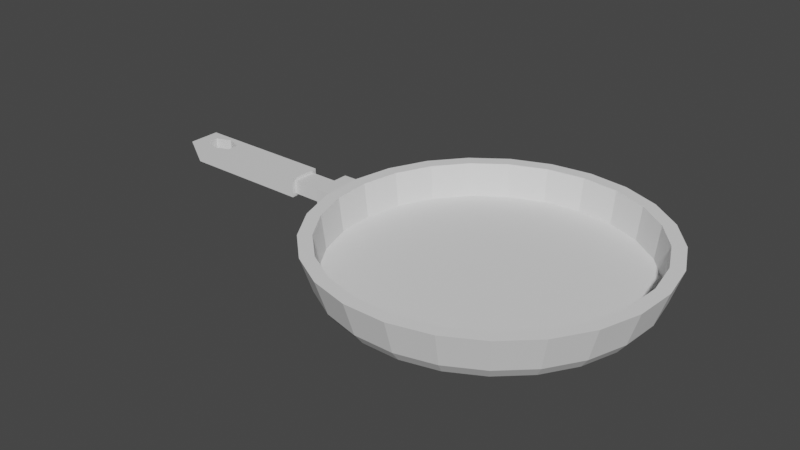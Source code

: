 # Source: pan.blend  (saved by Blender 2.80.75; exported with 4.5.12 LTS)
import bpy
from mathutils import Matrix  # noqa: F401  (used for matrix-valued properties, if any)

bpy.ops.wm.read_factory_settings(use_empty=True)
scene = bpy.context.scene
scene.name = 'Scene'

# ---- collections
col_collection = bpy.data.collections.new('Collection'); scene.collection.children.link(col_collection)

# ---- materials (node trees are filled in below, after node groups)
mat_material_001 = bpy.data.materials.new('Material.001')
mat_material_001.use_transparent_shadow = False
mat_material_002 = bpy.data.materials.new('Material.002')
mat_material_002.use_transparent_shadow = False

# ---- material node trees
mat_material_001.use_nodes = True; mat_material_001.node_tree.nodes.clear()
_N = mat_material_001.node_tree.nodes; _L = mat_material_001.node_tree.links
n0 = _N.new('ShaderNodeOutputMaterial'); n0.name = 'Material Output'; n0.location = (300, 300)
n1 = _N.new('ShaderNodeBsdfPrincipled'); n1.name = 'Principled BSDF'; n1.location = (10, 300)
n1.distribution = 'GGX'
n1.subsurface_method = 'BURLEY'
n1.inputs[3].default_value = 1.45
n1.inputs[27].default_value = (0.0, 0.0, 0.0, 1.0)
n1.inputs[28].default_value = 1.0
_L.new(n1.outputs[0], n0.inputs[0])
n0.is_active_output = True
mat_material_002.use_nodes = True; mat_material_002.node_tree.nodes.clear()
_N = mat_material_002.node_tree.nodes; _L = mat_material_002.node_tree.links
n0 = _N.new('ShaderNodeOutputMaterial'); n0.name = 'Material Output'; n0.location = (300, 300)
n1 = _N.new('ShaderNodeBsdfPrincipled'); n1.name = 'Principled BSDF'; n1.location = (10, 300)
n1.distribution = 'GGX'
n1.subsurface_method = 'BURLEY'
n1.inputs[3].default_value = 1.45
n1.inputs[27].default_value = (0.0, 0.0, 0.0, 1.0)
n1.inputs[28].default_value = 1.0
_L.new(n1.outputs[0], n0.inputs[0])
n0.is_active_output = True

# ---- world
world_world = bpy.data.worlds.new('World'); scene.world = world_world
world_world.use_nodes = True; world_world.node_tree.nodes.clear()
_N = world_world.node_tree.nodes; _L = world_world.node_tree.links
n0 = _N.new('ShaderNodeOutputWorld'); n0.name = 'World Output'; n0.location = (300, 300)
n1 = _N.new('ShaderNodeBackground'); n1.name = 'Background'; n1.location = (10, 300)
n1.inputs[0].default_value = (0.05088, 0.05088, 0.05088, 1.0)
_L.new(n1.outputs[0], n0.inputs[0])
n0.is_active_output = True
world_world.color = (0.05088, 0.05088, 0.05088)
world_world.use_sun_shadow = False
world_world.sun_shadow_jitter_overblur = 0.0

# ---- meshes
me_cylinder = bpy.data.meshes.new('Cylinder')
me_cylinder.from_pydata([(1.446e-09, 0.9515, 0.01902), (0.0, 1.0, 0.1101), (0.2366, 0.9216, 0.01902), (0.2487, 0.9686, 0.1101), (0.4584, 0.8338, 0.01902), (0.4818, 0.8763, 0.1101), (0.6513, 0.6936, 0.01902), (0.6845, 0.729, 0.1101), (0.8034, 0.5098, 0.01902), (0.8443, 0.5358, 0.1101), (0.9049, 0.294, 0.01902), (0.9511, 0.309, 0.1101), (0.9496, 0.05974, 0.01902), (0.998, 0.06279, 0.1101), (0.9346, -0.1783, 0.01902), (0.9823, -0.1874, 0.1101), (0.8609, -0.4051, 0.01902), (0.9048, -0.4258, 0.1101), (0.7331, -0.6065, 0.01902), (0.7705, -0.6374, 0.1101), (0.5593, -0.7698, 0.01902), (0.5878, -0.809, 0.1101), (0.3503, -0.8847, 0.01902), (0.3681, -0.9298, 0.1101), (0.1193, -0.944, 0.01902), (0.1253, -0.9921, 0.1101), (-0.1193, -0.944, 0.01902), (-0.1253, -0.9921, 0.1101), (-0.3503, -0.8847, 0.01902), (-0.3681, -0.9298, 0.1101), (-0.5593, -0.7698, 0.01902), (-0.5878, -0.809, 0.1101), (-0.7331, -0.6065, 0.01902), (-0.7705, -0.6374, 0.1101), (-0.8609, -0.4051, 0.01902), (-0.9048, -0.4258, 0.1101), (-0.9346, -0.1783, 0.01902), (-0.9823, -0.1874, 0.1101), (-0.9496, 0.05974, 0.01902), (-0.998, 0.06279, 0.1101), (-0.9049, 0.294, 0.01902), (-0.9511, 0.309, 0.1101), (-0.8034, 0.5098, 0.01902), (-0.8443, 0.5358, 0.1101), (-0.6513, 0.6936, 0.01902), (-0.6845, 0.729, 0.1101), (-0.4584, 0.8338, 0.01902), (-0.4818, 0.8763, 0.1101), (-0.2366, 0.9216, 0.01902), (-0.2487, 0.9686, 0.1101), (-1.107e-08, 0.9856, 0.03601), (0.2451, 0.9547, 0.03601), (0.2592, 1.01, 0.1101), (-1.189e-08, 1.042, 0.1101), (0.4748, 0.8637, 0.03601), (0.5022, 0.9134, 0.1101), (0.6747, 0.7185, 0.03601), (0.7136, 0.7599, 0.1101), (0.8322, 0.5281, 0.03601), (0.8801, 0.5585, 0.1101), (0.9374, 0.3046, 0.03601), (0.9914, 0.3221, 0.1101), (0.9837, 0.06189, 0.03601), (1.04, 0.06545, 0.1101), (0.9682, -0.1847, 0.03601), (1.024, -0.1953, 0.1101), (0.8918, -0.4197, 0.03601), (0.9432, -0.4438, 0.1101), (0.7594, -0.6283, 0.03601), (0.8032, -0.6644, 0.1101), (0.5793, -0.7974, 0.03601), (0.6127, -0.8433, 0.1101), (0.3628, -0.9164, 0.03601), (0.3837, -0.9692, 0.1101), (0.1235, -0.9779, 0.03601), (0.1306, -1.034, 0.1101), (-0.1235, -0.9779, 0.03601), (-0.1306, -1.034, 0.1101), (-0.3628, -0.9164, 0.03601), (-0.3837, -0.9692, 0.1101), (-0.5793, -0.7974, 0.03601), (-0.6127, -0.8433, 0.1101), (-0.7594, -0.6283, 0.03601), (-0.8032, -0.6644, 0.1101), (-0.8918, -0.4197, 0.03601), (-0.9432, -0.4438, 0.1101), (-0.9682, -0.1847, 0.03601), (-1.024, -0.1953, 0.1101), (-0.9837, 0.06189, 0.03601), (-1.04, 0.06545, 0.1101), (-0.9374, 0.3046, 0.03601), (-0.9914, 0.3221, 0.1101), (-0.8322, 0.5281, 0.03601), (-0.8801, 0.5585, 0.1101), (-0.6747, 0.7185, 0.03601), (-0.7136, 0.7599, 0.1101), (-0.4748, 0.8637, 0.03601), (-0.5022, 0.9134, 0.1101), (-0.2451, 0.9547, 0.03601), (-0.2592, 1.01, 0.1101), (0.2554, 0.9946, 0.3347), (4.221e-10, 1.027, 0.3347), (0.4947, 0.8998, 0.3347), (0.7029, 0.7486, 0.3347), (-1.009, -0.1924, 0.3347), (-1.096, -0.2091, 0.3347), (0.867, 0.5502, 0.3347), (0.7912, -0.6545, 0.3347), (0.8599, -0.7114, 0.3347), (0.9766, 0.3173, 0.3347), (1.025, 0.06448, 0.3347), (1.009, -0.1924, 0.3347), (0.9291, -0.4372, 0.3347), (-0.9423, 0.598, 0.3347), (-0.867, 0.5502, 0.3347), (0.6036, -0.8308, 0.3347), (-0.7029, 0.7486, 0.3347), (-0.764, 0.8135, 0.3347), (0.378, -0.9548, 0.3347), (0.1399, -1.107, 0.3347), (0.1287, -1.019, 0.3347), (-0.1287, -1.019, 0.3347), (-0.1399, -1.107, 0.3347), (0.764, 0.8135, 0.3347), (-0.378, -0.9548, 0.3347), (0.9423, 0.598, 0.3347), (-0.6036, -0.8308, 0.3347), (-0.7912, -0.6545, 0.3347), (-0.9291, -0.4372, 0.3347), (-1.025, 0.06448, 0.3347), (-0.9766, 0.3173, 0.3347), (-0.8599, -0.7114, 0.3347), (-1.01, -0.4752, 0.3347), (-0.4947, 0.8999, 0.3347), (1.096, -0.2091, 0.3347), (-0.2554, 0.9946, 0.3347), (1.01, -0.4752, 0.3347), (0.2775, 1.081, 0.3347), (-1.326e-08, 1.116, 0.3347), (0.5376, 0.978, 0.3347), (1.061, 0.3449, 0.3347), (1.114, 0.07008, 0.3347), (0.656, -0.9029, 0.3347), (0.4108, -1.038, 0.3347), (-0.4108, -1.038, 0.3347), (-0.656, -0.9029, 0.3347), (-1.114, 0.07008, 0.3347), (-1.061, 0.3449, 0.3347), (-0.5376, 0.978, 0.3347), (-0.2775, 1.081, 0.3347)], [], [(12, 10, 60, 62), (57, 55, 139, 123), (37, 39, 129, 104), (38, 36, 86, 88), (20, 18, 68, 70), (19, 21, 115, 107), (53, 99, 149, 138), (83, 81, 145, 131), (65, 63, 141, 134), (2, 0, 50, 51), (46, 44, 94, 96), (28, 26, 76, 78), (10, 8, 58, 60), (1, 3, 100, 101), (45, 47, 133, 116), (36, 34, 84, 86), (18, 16, 66, 68), (27, 29, 124, 121), (9, 11, 109, 106), (91, 89, 146, 147), (44, 42, 92, 94), (26, 24, 74, 76), (8, 6, 56, 58), (3, 1, 49, 47, 45, 43, 41, 39, 37, 35, 33, 31, 29, 27, 25, 23, 21, 19, 17, 15, 13, 11, 9, 7, 5), (73, 71, 142, 143), (55, 52, 137, 139), (0, 2, 4, 6, 8, 10, 12, 14, 16, 18, 20, 22, 24, 26, 28, 30, 32, 34, 36, 38, 40, 42, 44, 46, 48), (50, 53, 52, 51), (51, 52, 55, 54), (54, 55, 57, 56), (56, 57, 59, 58), (58, 59, 61, 60), (60, 61, 63, 62), (62, 63, 65, 64), (64, 65, 67, 66), (66, 67, 69, 68), (68, 69, 71, 70), (70, 71, 73, 72), (72, 73, 75, 74), (74, 75, 77, 76), (76, 77, 79, 78), (78, 79, 81, 80), (80, 81, 83, 82), (82, 83, 85, 84), (84, 85, 87, 86), (86, 87, 89, 88), (88, 89, 91, 90), (90, 91, 93, 92), (92, 93, 95, 94), (94, 95, 97, 96), (96, 97, 99, 98), (98, 99, 53, 50), (30, 28, 78, 80), (48, 46, 96, 98), (35, 37, 104, 128), (17, 19, 107, 112), (99, 97, 148, 149), (4, 2, 51, 54), (22, 20, 70, 72), (40, 38, 88, 90), (81, 79, 144, 145), (63, 61, 140, 141), (43, 45, 116, 114), (14, 12, 62, 64), (32, 30, 80, 82), (0, 48, 98, 50), (25, 27, 121, 120), (7, 9, 106, 103), (89, 87, 105, 146), (6, 4, 54, 56), (24, 22, 72, 74), (42, 40, 90, 92), (71, 69, 108, 142), (33, 35, 128, 127), (15, 17, 112, 111), (16, 14, 64, 66), (34, 32, 82, 84), (104, 129, 146, 105), (107, 115, 142, 108), (101, 100, 137, 138), (116, 133, 148, 117), (121, 124, 144, 122), (106, 109, 140, 125), (128, 104, 105, 132), (112, 107, 108, 136), (114, 116, 117, 113), (120, 121, 122, 119), (103, 106, 125, 123), (127, 128, 132, 131), (111, 112, 136, 134), (109, 110, 141, 140), (124, 126, 145, 144), (133, 135, 149, 148), (100, 102, 139, 137), (115, 118, 143, 142), (129, 130, 147, 146), (110, 111, 134, 141), (126, 127, 131, 145), (135, 101, 138, 149), (102, 103, 123, 139), (118, 120, 119, 143), (130, 114, 113, 147), (75, 73, 143, 119), (93, 91, 147, 113), (11, 13, 110, 109), (29, 31, 126, 124), (47, 49, 135, 133), (67, 65, 134, 136), (85, 83, 131, 132), (3, 5, 102, 100), (21, 23, 118, 115), (39, 41, 130, 129), (59, 57, 123, 125), (77, 75, 119, 122), (95, 93, 113, 117), (13, 15, 111, 110), (31, 33, 127, 126), (49, 1, 101, 135), (69, 67, 136, 108), (87, 85, 132, 105), (5, 7, 103, 102), (23, 25, 120, 118), (41, 43, 114, 130), (61, 59, 125, 140), (79, 77, 122, 144), (97, 95, 117, 148), (52, 53, 138, 137)])
_uv = me_cylinder.uv_layers.new(name='UVMap')
_uv.uv.foreach_set('vector', [0.9895, 0.2651, 0.9783, 0.3242, 0.9783, 0.3242, 0.9895, 0.2651, 0.88, 1.0, 0.92, 1.0, 0.92, 1.0, 0.88, 1.0, 0.01425, 0.205, 0.01047, 0.2651, 0.01047, 0.2651, 0.01425, 0.205, 0.5105, 0.2651, 0.5143, 0.205, 0.5143, 0.205, 0.5105, 0.2651, 0.8911, 0.05584, 0.9349, 0.09702, 0.9349, 0.09702, 0.8911, 0.05584, 0.4349, 0.09702, 0.3911, 0.05584, 0.3911, 0.05584, 0.4349, 0.09702, -1.788e-07, 1.0, 0.04, 1.0, 0.04, 1.0, -1.788e-07, 1.0, 0.36, 1.0, 0.4, 1.0, 0.4, 1.0, 0.36, 1.0, 0.72, 1.0, 0.76, 1.0, 0.76, 1.0, 0.72, 1.0, 0.8097, 0.4825, 0.75, 0.49, 0.75, 0.49, 0.8097, 0.4825, 0.6344, 0.4603, 0.5857, 0.425, 0.5857, 0.425, 0.6344, 0.4603, 0.6616, 0.02685, 0.7199, 0.01189, 0.7199, 0.01189, 0.6616, 0.02685, 0.9783, 0.3242, 0.9526, 0.3786, 0.9526, 0.3786, 0.9783, 0.3242, 0.25, 0.49, 0.3097, 0.4825, 0.3097, 0.4825, 0.25, 0.49, 0.08571, 0.425, 0.1344, 0.4603, 0.1344, 0.4603, 0.08571, 0.425, 0.5143, 0.205, 0.5328, 0.1478, 0.5328, 0.1478, 0.5143, 0.205, 0.9349, 0.09702, 0.9672, 0.1478, 0.9672, 0.1478, 0.9349, 0.09702, 0.2199, 0.01189, 0.1616, 0.02685, 0.1616, 0.02685, 0.2199, 0.01189, 0.4526, 0.3786, 0.4783, 0.3242, 0.4783, 0.3242, 0.4526, 0.3786, 0.2, 1.0, 0.24, 1.0, 0.24, 1.0, 0.2, 1.0, 0.5857, 0.425, 0.5474, 0.3786, 0.5474, 0.3786, 0.5857, 0.425, 0.7199, 0.01189, 0.7801, 0.01189, 0.7801, 0.01189, 0.7199, 0.01189, 0.9526, 0.3786, 0.9143, 0.425, 0.9143, 0.425, 0.9526, 0.3786, 0.3097, 0.4825, 0.25, 0.49, 0.1903, 0.4825, 0.1344, 0.4603, 0.08571, 0.425, 0.04736, 0.3786, 0.02175, 0.3242, 0.01047, 0.2651, 0.01425, 0.205, 0.03284, 0.1478, 0.06508, 0.09702, 0.1089, 0.05584, 0.1616, 0.02685, 0.2199, 0.01189, 0.2801, 0.01189, 0.3383, 0.02685, 0.3911, 0.05584, 0.4349, 0.09702, 0.4672, 0.1478, 0.4857, 0.205, 0.4895, 0.2651, 0.4783, 0.3242, 0.4526, 0.3786, 0.4143, 0.425, 0.3656, 0.4603, 0.56, 1.0, 0.6, 1.0, 0.6, 1.0, 0.56, 1.0, 0.92, 1.0, 0.96, 1.0, 0.96, 1.0, 0.92, 1.0, 0.75, 0.49, 0.8097, 0.4825, 0.8656, 0.4603, 0.9143, 0.425, 0.9526, 0.3786, 0.9783, 0.3242, 0.9895, 0.2651, 0.9857, 0.205, 0.9672, 0.1478, 0.9349, 0.09702, 0.8911, 0.05584, 0.8383, 0.02685, 0.7801, 0.01189, 0.7199, 0.01189, 0.6616, 0.02685, 0.6089, 0.05584, 0.5651, 0.09702, 0.5328, 0.1478, 0.5143, 0.205, 0.5105, 0.2651, 0.5217, 0.3242, 0.5474, 0.3786, 0.5857, 0.425, 0.6344, 0.4603, 0.6903, 0.4825, 1.0, 0.5, 1.0, 1.0, 0.96, 1.0, 0.96, 0.5, 0.96, 0.5, 0.96, 1.0, 0.92, 1.0, 0.92, 0.5, 0.92, 0.5, 0.92, 1.0, 0.88, 1.0, 0.88, 0.5, 0.88, 0.5, 0.88, 1.0, 0.84, 1.0, 0.84, 0.5, 0.84, 0.5, 0.84, 1.0, 0.8, 1.0, 0.8, 0.5, 0.8, 0.5, 0.8, 1.0, 0.76, 1.0, 0.76, 0.5, 0.76, 0.5, 0.76, 1.0, 0.72, 1.0, 0.72, 0.5, 0.72, 0.5, 0.72, 1.0, 0.68, 1.0, 0.68, 0.5, 0.68, 0.5, 0.68, 1.0, 0.64, 1.0, 0.64, 0.5, 0.64, 0.5, 0.64, 1.0, 0.6, 1.0, 0.6, 0.5, 0.6, 0.5, 0.6, 1.0, 0.56, 1.0, 0.56, 0.5, 0.56, 0.5, 0.56, 1.0, 0.52, 1.0, 0.52, 0.5, 0.52, 0.5, 0.52, 1.0, 0.48, 1.0, 0.48, 0.5, 0.48, 0.5, 0.48, 1.0, 0.44, 1.0, 0.44, 0.5, 0.44, 0.5, 0.44, 1.0, 0.4, 1.0, 0.4, 0.5, 0.4, 0.5, 0.4, 1.0, 0.36, 1.0, 0.36, 0.5, 0.36, 0.5, 0.36, 1.0, 0.32, 1.0, 0.32, 0.5, 0.32, 0.5, 0.32, 1.0, 0.28, 1.0, 0.28, 0.5, 0.28, 0.5, 0.28, 1.0, 0.24, 1.0, 0.24, 0.5, 0.24, 0.5, 0.24, 1.0, 0.2, 1.0, 0.2, 0.5, 0.2, 0.5, 0.2, 1.0, 0.16, 1.0, 0.16, 0.5, 0.16, 0.5, 0.16, 1.0, 0.12, 1.0, 0.12, 0.5, 0.12, 0.5, 0.12, 1.0, 0.08, 1.0, 0.08, 0.5, 0.08, 0.5, 0.08, 1.0, 0.04, 1.0, 0.04, 0.5, 0.04, 0.5, 0.04, 1.0, -1.788e-07, 1.0, -1.788e-07, 0.5, 0.6089, 0.05584, 0.6616, 0.02685, 0.6616, 0.02685, 0.6089, 0.05584, 0.6903, 0.4825, 0.6344, 0.4603, 0.6344, 0.4603, 0.6903, 0.4825, 0.03284, 0.1478, 0.01425, 0.205, 0.01425, 0.205, 0.03284, 0.1478, 0.4672, 0.1478, 0.4349, 0.09702, 0.4349, 0.09702, 0.4672, 0.1478, 0.04, 1.0, 0.08, 1.0, 0.08, 1.0, 0.04, 1.0, 0.8656, 0.4603, 0.8097, 0.4825, 0.8097, 0.4825, 0.8656, 0.4603, 0.8383, 0.02685, 0.8911, 0.05584, 0.8911, 0.05584, 0.8383, 0.02685, 0.5217, 0.3242, 0.5105, 0.2651, 0.5105, 0.2651, 0.5217, 0.3242, 0.4, 1.0, 0.44, 1.0, 0.44, 1.0, 0.4, 1.0, 0.76, 1.0, 0.8, 1.0, 0.8, 1.0, 0.76, 1.0, 0.04736, 0.3786, 0.08571, 0.425, 0.08571, 0.425, 0.04736, 0.3786, 0.9857, 0.205, 0.9895, 0.2651, 0.9895, 0.2651, 0.9857, 0.205, 0.5651, 0.09702, 0.6089, 0.05584, 0.6089, 0.05584, 0.5651, 0.09702, 0.75, 0.49, 0.6903, 0.4825, 0.6903, 0.4825, 0.75, 0.49, 0.2801, 0.01189, 0.2199, 0.01189, 0.2199, 0.01189, 0.2801, 0.01189, 0.4143, 0.425, 0.4526, 0.3786, 0.4526, 0.3786, 0.4143, 0.425, 0.24, 1.0, 0.28, 1.0, 0.28, 1.0, 0.24, 1.0, 0.9143, 0.425, 0.8656, 0.4603, 0.8656, 0.4603, 0.9143, 0.425, 0.7801, 0.01189, 0.8383, 0.02685, 0.8383, 0.02685, 0.7801, 0.01189, 0.5474, 0.3786, 0.5217, 0.3242, 0.5217, 0.3242, 0.5474, 0.3786, 0.6, 1.0, 0.64, 1.0, 0.64, 1.0, 0.6, 1.0, 0.06508, 0.09702, 0.03284, 0.1478, 0.03284, 0.1478, 0.06508, 0.09702, 0.4857, 0.205, 0.4672, 0.1478, 0.4672, 0.1478, 0.4857, 0.205, 0.9672, 0.1478, 0.9857, 0.205, 0.9857, 0.205, 0.9672, 0.1478, 0.5328, 0.1478, 0.5651, 0.09702, 0.5651, 0.09702, 0.5328, 0.1478, 0.01425, 0.205, 0.01047, 0.2651, 0.01047, 0.2651, 0.01425, 0.205, 0.4349, 0.09702, 0.3911, 0.05584, 0.3911, 0.05584, 0.4349, 0.09702, 0.25, 0.49, 0.3097, 0.4825, 0.3097, 0.4825, 0.25, 0.49, 0.08571, 0.425, 0.1344, 0.4603, 0.1344, 0.4603, 0.08571, 0.425, 0.2199, 0.01189, 0.1616, 0.02685, 0.1616, 0.02685, 0.2199, 0.01189, 0.4526, 0.3786, 0.4783, 0.3242, 0.4783, 0.3242, 0.4526, 0.3786, 0.03284, 0.1478, 0.01425, 0.205, 0.01425, 0.205, 0.03284, 0.1478, 0.4672, 0.1478, 0.4349, 0.09702, 0.4349, 0.09702, 0.4672, 0.1478, 0.04736, 0.3786, 0.08571, 0.425, 0.08571, 0.425, 0.04736, 0.3786, 0.2801, 0.01189, 0.2199, 0.01189, 0.2199, 0.01189, 0.2801, 0.01189, 0.4143, 0.425, 0.4526, 0.3786, 0.4526, 0.3786, 0.4143, 0.425, 0.06508, 0.09702, 0.03284, 0.1478, 0.03284, 0.1478, 0.06508, 0.09702, 0.4857, 0.205, 0.4672, 0.1478, 0.4672, 0.1478, 0.4857, 0.205, 0.4783, 0.3242, 0.4895, 0.2651, 0.4895, 0.2651, 0.4783, 0.3242, 0.1616, 0.02685, 0.1089, 0.05584, 0.1089, 0.05584, 0.1616, 0.02685, 0.1344, 0.4603, 0.1903, 0.4825, 0.1903, 0.4825, 0.1344, 0.4603, 0.3097, 0.4825, 0.3656, 0.4603, 0.3656, 0.4603, 0.3097, 0.4825, 0.3911, 0.05584, 0.3383, 0.02685, 0.3383, 0.02685, 0.3911, 0.05584, 0.01047, 0.2651, 0.02175, 0.3242, 0.02175, 0.3242, 0.01047, 0.2651, 0.4895, 0.2651, 0.4857, 0.205, 0.4857, 0.205, 0.4895, 0.2651, 0.1089, 0.05584, 0.06508, 0.09702, 0.06508, 0.09702, 0.1089, 0.05584, 0.1903, 0.4825, 0.25, 0.49, 0.25, 0.49, 0.1903, 0.4825, 0.3656, 0.4603, 0.4143, 0.425, 0.4143, 0.425, 0.3656, 0.4603, 0.3383, 0.02685, 0.2801, 0.01189, 0.2801, 0.01189, 0.3383, 0.02685, 0.02175, 0.3242, 0.04736, 0.3786, 0.04736, 0.3786, 0.02175, 0.3242, 0.52, 1.0, 0.56, 1.0, 0.56, 1.0, 0.52, 1.0, 0.16, 1.0, 0.2, 1.0, 0.2, 1.0, 0.16, 1.0, 0.4783, 0.3242, 0.4895, 0.2651, 0.4895, 0.2651, 0.4783, 0.3242, 0.1616, 0.02685, 0.1089, 0.05584, 0.1089, 0.05584, 0.1616, 0.02685, 0.1344, 0.4603, 0.1903, 0.4825, 0.1903, 0.4825, 0.1344, 0.4603, 0.68, 1.0, 0.72, 1.0, 0.72, 1.0, 0.68, 1.0, 0.32, 1.0, 0.36, 1.0, 0.36, 1.0, 0.32, 1.0, 0.3097, 0.4825, 0.3656, 0.4603, 0.3656, 0.4603, 0.3097, 0.4825, 0.3911, 0.05584, 0.3383, 0.02685, 0.3383, 0.02685, 0.3911, 0.05584, 0.01047, 0.2651, 0.02175, 0.3242, 0.02175, 0.3242, 0.01047, 0.2651, 0.84, 1.0, 0.88, 1.0, 0.88, 1.0, 0.84, 1.0, 0.48, 1.0, 0.52, 1.0, 0.52, 1.0, 0.48, 1.0, 0.12, 1.0, 0.16, 1.0, 0.16, 1.0, 0.12, 1.0, 0.4895, 0.2651, 0.4857, 0.205, 0.4857, 0.205, 0.4895, 0.2651, 0.1089, 0.05584, 0.06508, 0.09702, 0.06508, 0.09702, 0.1089, 0.05584, 0.1903, 0.4825, 0.25, 0.49, 0.25, 0.49, 0.1903, 0.4825, 0.64, 1.0, 0.68, 1.0, 0.68, 1.0, 0.64, 1.0, 0.28, 1.0, 0.32, 1.0, 0.32, 1.0, 0.28, 1.0, 0.3656, 0.4603, 0.4143, 0.425, 0.4143, 0.425, 0.3656, 0.4603, 0.3383, 0.02685, 0.2801, 0.01189, 0.2801, 0.01189, 0.3383, 0.02685, 0.02175, 0.3242, 0.04736, 0.3786, 0.04736, 0.3786, 0.02175, 0.3242, 0.8, 1.0, 0.84, 1.0, 0.84, 1.0, 0.8, 1.0, 0.44, 1.0, 0.48, 1.0, 0.48, 1.0, 0.44, 1.0, 0.08, 1.0, 0.12, 1.0, 0.12, 1.0, 0.08, 1.0, 0.96, 1.0, 1.0, 1.0, 1.0, 1.0, 0.96, 1.0])
me_cylinder.use_remesh_preserve_volume = False
me_cylinder.use_remesh_preserve_attributes = False
me_cylinder.use_mirror_vertex_groups = False
me_cylinder.update()
me_cube_001 = bpy.data.meshes.new('Cube.001')
me_cube_001.from_pydata([(-1.254, -0.1335, 0.1439), (-1.254, -0.1335, 0.3005), (-1.254, 0.1335, 0.1439), (-1.254, 0.1335, 0.3005), (-1.017, -0.1384, 0.1448), (-1.068, -0.1384, 0.2991), (-1.017, 0.1384, 0.1448), (-1.068, 0.1384, 0.2991), (-1.254, 0.07942, 0.1757), (-1.254, -0.07942, 0.1757), (-1.254, -0.07942, 0.2688), (-1.254, 0.07942, 0.2688), (-1.498, 0.07942, 0.1762), (-1.498, -0.07942, 0.1762), (-1.498, -0.07942, 0.2694), (-1.498, 0.07942, 0.2694), (-1.498, 0.1103, 0.1581), (-1.498, -0.1103, 0.1581), (-1.498, -0.1103, 0.2875), (-1.498, 0.1103, 0.2875), (-2.408, 0.1103, 0.1591), (-2.408, -0.1103, 0.1591), (-2.476, -0.1103, 0.2884), (-2.476, 0.1103, 0.2884), (-2.391, 0.03906, 0.2883), (-2.391, 0.03906, 0.159), (-2.391, -0.03906, 0.2883), (-2.391, -0.03906, 0.159), (-2.182, 0.03906, 0.2881), (-2.182, 0.03906, 0.1588), (-2.182, -0.03906, 0.2881), (-2.182, -0.03906, 0.1588), (-2.286, 0.07812, 0.2882), (-2.286, 0.07812, 0.1589), (-2.286, -0.07812, 0.2882), (-2.286, -0.07812, 0.1589)], [], [(3, 2, 8, 11), (2, 3, 7, 6), (6, 7, 5, 4), (4, 5, 1, 0), (2, 6, 4, 0), (7, 3, 1, 5), (10, 11, 15, 14), (0, 1, 10, 9), (1, 3, 11, 10), (2, 0, 9, 8), (15, 12, 16, 19), (8, 9, 13, 12), (11, 8, 12, 15), (9, 10, 14, 13), (17, 18, 22, 21), (13, 14, 18, 17), (14, 15, 19, 18), (12, 13, 17, 16), (21, 22, 23, 20), (18, 19, 23, 32, 28, 30, 34, 22), (16, 17, 21, 35, 31, 29, 33, 20), (19, 16, 20, 23), (35, 34, 30, 31), (22, 34, 26, 24, 32, 23), (20, 33, 25, 27, 35, 21), (31, 30, 28, 29), (29, 28, 32, 33), (33, 32, 24, 25), (27, 26, 34, 35), (25, 24, 26, 27)])
me_cube_001.polygons.foreach_set('material_index', [0, 0, 0, 0, 0, 0, 1, 0, 0, 0, 0, 1, 1, 1, 0, 0, 0, 0, 0, 0, 0, 0, 0, 0, 0, 0, 0, 0, 0, 0])
_uv = me_cube_001.uv_layers.new(name='UVMap')
_uv.uv.foreach_set('vector', [0.625, 0.25, 0.375, 0.25, 0.375, 0.25, 0.625, 0.25, 0.375, 0.25, 0.625, 0.25, 0.625, 0.5, 0.375, 0.5, 0.375, 0.5, 0.625, 0.5, 0.625, 0.75, 0.375, 0.75, 0.375, 0.75, 0.625, 0.75, 0.625, 1.0, 0.375, 1.0, 0.125, 0.5, 0.375, 0.5, 0.375, 0.75, 0.125, 0.75, 0.625, 0.5, 0.875, 0.5, 0.875, 0.75, 0.625, 0.75, 0.875, 0.75, 0.875, 0.5, 0.875, 0.5, 0.875, 0.75, 0.375, 1.0, 0.625, 1.0, 0.625, 1.0, 0.375, 1.0, 0.875, 0.75, 0.875, 0.5, 0.875, 0.5, 0.875, 0.75, 0.125, 0.5, 0.125, 0.75, 0.125, 0.75, 0.125, 0.5, 0.625, 0.25, 0.375, 0.25, 0.375, 0.25, 0.625, 0.25, 0.125, 0.5, 0.125, 0.75, 0.125, 0.75, 0.125, 0.5, 0.625, 0.25, 0.375, 0.25, 0.375, 0.25, 0.625, 0.25, 0.375, 1.0, 0.625, 1.0, 0.625, 1.0, 0.375, 1.0, 0.375, 1.0, 0.625, 1.0, 0.625, 1.0, 0.375, 1.0, 0.375, 1.0, 0.625, 1.0, 0.625, 1.0, 0.375, 1.0, 0.875, 0.75, 0.875, 0.5, 0.875, 0.5, 0.875, 0.75, 0.125, 0.5, 0.125, 0.75, 0.125, 0.75, 0.125, 0.5, 0.375, 0.0, 0.625, 0.0, 0.625, 0.25, 0.375, 0.25, 0.875, 0.75, 0.875, 0.5, 0.875, 0.5, 0.875, 0.5365, 0.875, 0.5807, 0.875, 0.6693, 0.875, 0.7135, 0.875, 0.75, 0.125, 0.5, 0.125, 0.75, 0.125, 0.75, 0.125, 0.7135, 0.125, 0.6693, 0.125, 0.5807, 0.125, 0.5365, 0.125, 0.5, 0.625, 0.25, 0.375, 0.25, 0.375, 0.25, 0.625, 0.25, 0.5, 0.6417, 0.5, 0.8523, 0.6667, 0.8522, 0.6667, 0.6416, 0.875, 0.75, 0.875, 0.7135, 0.875, 0.6693, 0.875, 0.5807, 0.875, 0.5365, 0.875, 0.5, 0.125, 0.5, 0.125, 0.5365, 0.125, 0.5807, 0.125, 0.6693, 0.125, 0.7135, 0.125, 0.75, 0.6667, 0.6416, 0.6667, 0.8522, 0.8333, 0.8522, 0.8333, 0.6416, 0.8333, 0.6416, 0.8333, 0.8522, 1.0, 0.8523, 1.0, 0.6417, -8.941e-08, 0.6417, -8.941e-08, 0.8523, 0.1667, 0.8525, 0.1667, 0.6419, 0.3333, 0.6419, 0.3333, 0.8525, 0.5, 0.8523, 0.5, 0.6417, 0.1667, 0.6419, 0.1667, 0.8525, 0.3333, 0.8525, 0.3333, 0.6419])
me_cube_001.materials.append(mat_material_001)
me_cube_001.materials.append(mat_material_002)
me_cube_001.use_remesh_preserve_volume = False
me_cube_001.use_remesh_preserve_attributes = False
me_cube_001.use_mirror_vertex_groups = False
me_cube_001.update()

# ---- objects
ob_cylinder = bpy.data.objects.new('Cylinder', me_cylinder)
ob_cube = bpy.data.objects.new('Cube', me_cube_001)

# ---- transforms, parenting, visibility, modifiers, constraints
ob_cylinder.location = (0.0, 0.0, 0.0)
ob_cylinder.lineart.crease_threshold = 0.0
ob_cube.location = (0.0, 0.0, 0.0)
ob_cube.lineart.crease_threshold = 0.0

# ---- collection membership
col_collection.objects.link(ob_cylinder)
col_collection.objects.link(ob_cube)

# ---- scene / render settings (as saved in the file)
scene.frame_start = 1; scene.frame_end = 250; scene.frame_set(1)
scene.render.engine = 'BLENDER_EEVEE_NEXT'
scene.cycles.use_denoising = False
scene.cycles.samples = 128
scene.cycles.sampling_pattern = 'TABULATED_SOBOL'
scene.cycles.use_adaptive_sampling = False
scene.cycles.use_light_tree = False
scene.view_settings.view_transform = 'Filmic'
bpy.context.view_layer.update()

# ---- added for rendering (the .blend has no active camera and no usable light): camera, sun
cam_auto = bpy.data.cameras.new('AutoCamera')
cam_auto.lens = 50.0
cam_auto.sensor_width = 36.0
cam_auto.clip_end = 1000.0
ob_auto_camera = bpy.data.objects.new('AutoCamera', cam_auto)
scene.collection.objects.link(ob_auto_camera)
ob_auto_camera.location = (3.23669, -4.69717, 3.31125)
ob_auto_camera.rotation_euler = (1.09748, -7.21219e-08, 0.694738)
scene.camera = ob_auto_camera
light_auto_sun = bpy.data.lights.new('AutoSun', 'SUN')
light_auto_sun.energy = 3.0
light_auto_sun.angle = 0.0523599
ob_auto_sun = bpy.data.objects.new('AutoSun', light_auto_sun)
scene.collection.objects.link(ob_auto_sun)
ob_auto_sun.rotation_euler = (0.872665, 0.174533, 0.523599)
bpy.context.view_layer.update()

